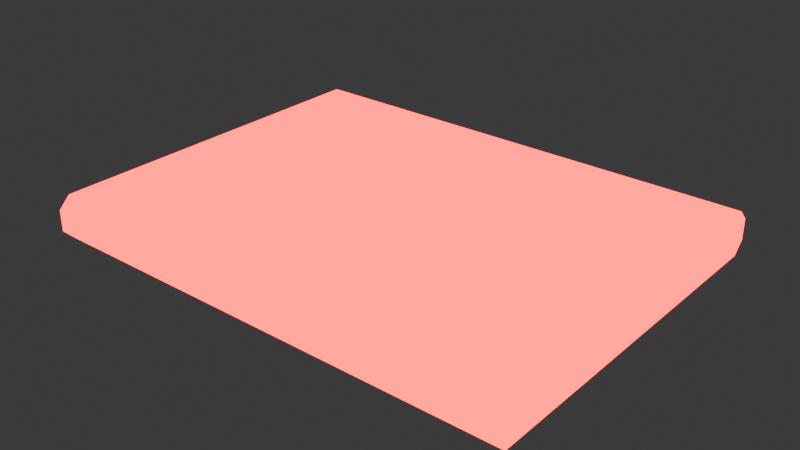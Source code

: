 # Source: CollectableLog.blend  (saved by Blender 4.3.34; exported with 4.5.12 LTS)
import bpy
from mathutils import Matrix  # noqa: F401  (used for matrix-valued properties, if any)

bpy.ops.wm.read_factory_settings(use_empty=True)
scene = bpy.context.scene
scene.name = 'Scene'

# ---- collections
col_collection = bpy.data.collections.new('Collection'); scene.collection.children.link(col_collection)

# ---- images (referenced by path relative to the original .blend; pixels are not part of the script)
import os
ASSET_DIR = os.environ.get("B2B_ASSET_DIR", "")  # directory of the original .blend (textures are referenced by path, not embedded)
HERE = os.path.dirname(os.path.abspath(__file__))  # packed textures are extracted next to this script under _unpacked/

def load_image(name, relpath, width, height, colorspace="sRGB"):
    """Load a texture the original file referenced (path relative to the .blend, or extracted next to this script)."""
    p = next((c for c in (os.path.join(HERE, relpath), os.path.join(ASSET_DIR, relpath)) if relpath and os.path.exists(c)), "")
    if p:
        img = bpy.data.images.load(p, check_existing=True)
        img.name = name
    else:  # same state as the original file: an image datablock whose file is absent (Cycles renders it pink)
        img = bpy.data.images.new(name, width, height)
        img.source = "FILE"
        img.filepath = "//" + (relpath or name)
    img.colorspace_settings.name = colorspace
    return img
img_t_prop_log_defaultmaterial_basecolor_png = load_image('T_prop_log_DefaultMaterial_BaseColor.png', 'T_prop_log_DefaultMaterial_BaseColor.png', 1024, 1024, 'sRGB')
img_t_prop_log_defaultmaterial_occlusionroughnessmetallic_png = load_image('T_prop_log_DefaultMaterial_OcclusionRoughnessMetallic.png', 'T_prop_log_DefaultMaterial_OcclusionRoughnessMetallic.png', 1024, 1024, 'Non-Color')
img_t_prop_log_defaultmaterial_normal_png = load_image('T_prop_log_DefaultMaterial_Normal.png', 'T_prop_log_DefaultMaterial_Normal.png', 1024, 1024, 'Non-Color')
img_t_prop_log_defaultmaterial_emissive_png = load_image('T_prop_log_DefaultMaterial_Emissive.png', 'T_prop_log_DefaultMaterial_Emissive.png', 1024, 1024, 'Non-Color')

# ---- materials (node trees are filled in below, after node groups)
mat_mi_logmaterial = bpy.data.materials.new('MI_LogMaterial')

# ---- material node trees
mat_mi_logmaterial.use_nodes = True; mat_mi_logmaterial.node_tree.nodes.clear()
_N = mat_mi_logmaterial.node_tree.nodes; _L = mat_mi_logmaterial.node_tree.links
n0 = _N.new('ShaderNodeBsdfPrincipled'); n0.name = 'Principled BSDF'; n0.location = (10, 300)
n0.inputs[27].default_value = (1.0, 0.003621, 0.0, 1.0)
n1 = _N.new('ShaderNodeOutputMaterial'); n1.name = 'Material Output'; n1.location = (300, 300)
n2 = _N.new('ShaderNodeTexImage'); n2.name = 'Image Texture'; n2.location = (-695, 286)
n2.image = img_t_prop_log_defaultmaterial_basecolor_png
n3 = _N.new('ShaderNodeTexImage'); n3.name = 'Image Texture.001'; n3.location = (-703, -501)
n3.image = img_t_prop_log_defaultmaterial_occlusionroughnessmetallic_png
n4 = _N.new('ShaderNodeSeparateColor'); n4.name = 'Separate Color'; n4.location = (-415, -446)
n5 = _N.new('ShaderNodeTexImage'); n5.name = 'Image Texture.002'; n5.location = (-716, -784)
n5.image = img_t_prop_log_defaultmaterial_normal_png
n6 = _N.new('ShaderNodeNormalMap'); n6.name = 'Normal Map'; n6.location = (-415, -776)
n7 = _N.new('ShaderNodeTexImage'); n7.name = 'Image Texture.003'; n7.location = (-755, -73)
n7.image = img_t_prop_log_defaultmaterial_emissive_png
n8 = _N.new('ShaderNodeMath'); n8.name = 'Math'; n8.location = (-485, -97)
n8.operation = 'MULTIPLY'
n8.inputs[1].default_value = 20.0
_L.new(n0.outputs[0], n1.inputs[0])
_L.new(n2.outputs[0], n0.inputs[0])
_L.new(n3.outputs[0], n4.inputs[0])
_L.new(n4.outputs[2], n0.inputs[1])
_L.new(n4.outputs[1], n0.inputs[2])
_L.new(n5.outputs[0], n6.inputs[1])
_L.new(n6.outputs[0], n0.inputs[5])
_L.new(n7.outputs[0], n8.inputs[0])
_L.new(n8.outputs[0], n0.inputs[28])
n1.is_active_output = True

# ---- world
world_world = bpy.data.worlds.new('World'); scene.world = world_world
world_world.use_nodes = True; world_world.node_tree.nodes.clear()
_N = world_world.node_tree.nodes; _L = world_world.node_tree.links
n0 = _N.new('ShaderNodeOutputWorld'); n0.name = 'World Output'; n0.location = (300, 300)
n1 = _N.new('ShaderNodeBackground'); n1.name = 'Background'; n1.location = (10, 300)
n1.inputs[0].default_value = (0.05088, 0.05088, 0.05088, 1.0)
_L.new(n1.outputs[0], n0.inputs[0])
n0.is_active_output = True
world_world.color = (0.05088, 0.05088, 0.05088)
world_world.sun_shadow_jitter_overblur = 0.0

# ---- meshes
me_cube_001 = bpy.data.meshes.new('Cube.001')
me_cube_001.from_pydata([(12.58, -9.31, 1.884), (12.58, -9.916, 1.278), (12.58, 9.916, 1.278), (12.58, 9.31, 1.884), (-12.58, -9.916, 1.278), (-12.58, -9.31, 1.884), (-12.58, 9.31, 1.884), (-12.58, 9.916, 1.278), (-12.58, 9.916, 0.1644), (-12.58, 9.31, -0.4413), (-12.58, -9.31, -0.4413), (-12.58, -9.916, 0.1644), (12.58, 9.31, -0.4413), (12.58, 9.916, 0.1644), (12.58, -9.916, 0.1644), (12.58, -9.31, -0.4413)], [], [(15, 12, 0), (11, 1, 4), (9, 15, 10), (13, 7, 2), (6, 7, 9), (3, 7, 6), (5, 1, 0), (15, 11, 10), (9, 13, 12), (6, 0, 3), (12, 13, 2), (2, 3, 12), (3, 0, 12), (0, 1, 14), (14, 15, 0), (11, 14, 1), (9, 12, 15), (13, 8, 7), (7, 8, 9), (9, 10, 5), (10, 11, 5), (11, 4, 5), (5, 6, 9), (3, 2, 7), (5, 4, 1), (15, 14, 11), (9, 8, 13), (6, 5, 0)])
me_cube_001.polygons.foreach_set('use_smooth', [True] * 28)
_k = set([(0, 1), (0, 3), (0, 5), (1, 4), (1, 14), (2, 3), (2, 7), (2, 13), (3, 6), (4, 5), (4, 11), (5, 6), (6, 7), (7, 8), (8, 9), (8, 13), (9, 10), (9, 12), (10, 11), (10, 15), (11, 14), (12, 13), (12, 15), (14, 15)])
me_cube_001.attributes.new('sharp_edge', 'BOOLEAN', 'EDGE').data.foreach_set('value', [ (min(e.vertices), max(e.vertices)) in _k for e in me_cube_001.edges])
_uv = me_cube_001.uv_layers.new(name='UVMap')
_uv.uv.foreach_set('vector', [0.02453, 0.7933, 0.531, 0.7932, 0.02454, 0.8566, 0.008366, 0.9548, 0.8459, 0.9918, 0.008366, 0.9918, 0.9412, 0.004816, 0.5354, 0.5533, 0.5354, 0.004816, 0.009263, 0.9144, 0.8468, 0.9515, 0.009263, 0.9515, 0.5346, 0.7211, 0.5511, 0.7375, 0.5346, 0.7843, 0.9704, 0.8413, 0.9503, 0.004933, 0.9704, 0.004933, 0.845, 0.8906, 0.008616, 0.9108, 0.008616, 0.8906, 0.845, 0.8647, 0.008616, 0.8848, 0.008616, 0.8647, 0.9948, 0.8421, 0.9747, 0.005771, 0.9948, 0.005771, 0.004574, 0.005895, 0.5249, 0.7092, 0.004574, 0.7092, 0.531, 0.7932, 0.5475, 0.8097, 0.5475, 0.84, 0.5475, 0.84, 0.531, 0.8565, 0.531, 0.7932, 0.531, 0.8565, 0.02454, 0.8566, 0.531, 0.7932, 0.02454, 0.8566, 0.008064, 0.8401, 0.008057, 0.8098, 0.008057, 0.8098, 0.02453, 0.7933, 0.02454, 0.8566, 0.008366, 0.9548, 0.8459, 0.9548, 0.8459, 0.9918, 0.9412, 0.004816, 0.9412, 0.5533, 0.5354, 0.5533, 0.009263, 0.9144, 0.8468, 0.9144, 0.8468, 0.9515, 0.5511, 0.7375, 0.5511, 0.7678, 0.5346, 0.7843, 0.5346, 0.7843, 0.02814, 0.7844, 0.02813, 0.7212, 0.02814, 0.7844, 0.01166, 0.7679, 0.02813, 0.7212, 0.01166, 0.7679, 0.01166, 0.7376, 0.02813, 0.7212, 0.02813, 0.7212, 0.5346, 0.7211, 0.5346, 0.7843, 0.9704, 0.8413, 0.9503, 0.8413, 0.9503, 0.004933, 0.845, 0.8906, 0.845, 0.9108, 0.008616, 0.9108, 0.845, 0.8647, 0.845, 0.8848, 0.008616, 0.8848, 0.9948, 0.8421, 0.9747, 0.8421, 0.9747, 0.005771, 0.004574, 0.005895, 0.5249, 0.005895, 0.5249, 0.7092])
me_cube_001.materials.append(mat_mi_logmaterial)
me_cube_001.update()
me_cube_001.normals_split_custom_set([tuple(v) for v in zip(*[iter([1.0, -6.092e-07, 0.0, 1.0, -2.038e-07, 0.0, 1.0, 4.311e-07, 0.0, 3.789e-07, -1.0, 0.0, 3.789e-07, -1.0, 0.0, 3.789e-07, -1.0, 0.0, -7.015e-10, 1.008e-07, -1.0, 8.152e-10, 1.008e-07, -1.0, -3.956e-09, 1.008e-07, -1.0, -3.789e-07, 1.0, 0.0, -3.789e-07, 1.0, 0.0, -3.789e-07, 1.0, 0.0, -1.0, -2.35e-07, 0.0, -1.0, -2.032e-07, 0.0, -1.0, -4.937e-07, 0.0, -2.676e-07, 0.7071, 0.7071, -2.384e-07, 0.7071, 0.7071, -2.378e-07, 0.7071, 0.7071, 2.676e-07, -0.7071, 0.7071, 2.384e-07, -0.7071, 0.7071, 2.378e-07, -0.7071, 0.7071, 2.658e-07, -0.7071, -0.7071, 2.418e-07, -0.7071, -0.7071, 2.412e-07, -0.7071, -0.7071, -2.645e-07, 0.7071, -0.7071, -2.417e-07, 0.7071, -0.7071, -2.412e-07, 0.7071, -0.7071, -2.309e-09, -8.963e-08, 1.0, -1.575e-09, -8.963e-08, 1.0, 0.0, -8.963e-08, 1.0, 1.0, -2.038e-07, 0.0, 1.0, 0.0, 0.0, 1.0, -2.319e-06, 0.0, 1.0, -2.319e-06, 0.0, 1.0, -7.266e-07, 0.0, 1.0, -2.038e-07, 0.0, 1.0, -7.266e-07, 0.0, 1.0, 4.311e-07, 0.0, 1.0, -2.038e-07, 0.0, 1.0, 4.311e-07, 0.0, 1.0, 2.827e-06, 0.0, 1.0, -1.913e-06, 0.0, 1.0, -1.913e-06, 0.0, 1.0, -6.092e-07, 0.0, 1.0, 4.311e-07, 0.0, 3.789e-07, -1.0, 0.0, 3.789e-07, -1.0, 0.0, 3.789e-07, -1.0, 0.0, -7.015e-10, 1.008e-07, -1.0, 4.07e-09, 1.008e-07, -1.0, 8.152e-10, 1.008e-07, -1.0, -3.789e-07, 1.0, 0.0, -3.789e-07, 1.0, 0.0, -3.789e-07, 1.0, 0.0, -1.0, -2.032e-07, 0.0, -1.0, -1.414e-06, 0.0, -1.0, -4.937e-07, 0.0, -1.0, -4.937e-07, 0.0, -1.0, -1.175e-07, 0.0, -1.0, -1.268e-07, 0.0, -1.0, -1.175e-07, 0.0, -1.0, 0.0, 0.0, -1.0, -1.268e-07, 0.0, -1.0, 0.0, 0.0, -1.0, 0.0, 0.0, -1.0, -1.268e-07, 0.0, -1.0, -1.268e-07, 0.0, -1.0, -2.35e-07, 0.0, -1.0, -4.937e-07, 0.0, -2.676e-07, 0.7071, 0.7071, -2.682e-07, 0.7071, 0.7071, -2.384e-07, 0.7071, 0.7071, 2.676e-07, -0.7071, 0.7071, 2.682e-07, -0.7071, 0.7071, 2.384e-07, -0.7071, 0.7071, 2.658e-07, -0.7071, -0.7071, 2.664e-07, -0.7071, -0.7071, 2.418e-07, -0.7071, -0.7071, -2.645e-07, 0.7071, -0.7071, -2.65e-07, 0.7071, -0.7071, -2.417e-07, 0.7071, -0.7071, -2.309e-09, -8.963e-08, 1.0, -3.884e-09, -8.963e-08, 1.0, -1.575e-09, -8.963e-08, 1.0])] * 3)])
arm_armature = bpy.data.armatures.new('Armature')  # bones are not reproduced

# ---- objects
ob_ta_prop_log = bpy.data.objects.new('TA_prop_log', me_cube_001)
ob_logarmature = bpy.data.objects.new('LogArmature', arm_armature)

# ---- transforms, parenting, visibility, modifiers, constraints
ob_ta_prop_log.parent = ob_logarmature
ob_ta_prop_log.location = (0.0, 0.0, 0.0)
ob_ta_prop_log.color = (0.8, 0.8, 0.8, 1.0)
_vg = ob_ta_prop_log.vertex_groups.new(name='Root')
_vg.add([0, 1, 2, 3, 4, 5, 6, 7, 8, 9, 10, 11, 12, 13, 14, 15], 1.0, 'REPLACE')
_m = ob_ta_prop_log.modifiers.new('Armature', 'ARMATURE')
_m.object = ob_logarmature
ob_logarmature.location = (0.0, 0.0, 0.0)
ob_logarmature.show_in_front = True

# ---- collection membership
col_collection.objects.link(ob_ta_prop_log)
col_collection.objects.link(ob_logarmature)

# ---- scene / render settings (as saved in the file)
scene.frame_start = 1; scene.frame_end = 250; scene.frame_set(1)
scene.render.engine = 'BLENDER_EEVEE_NEXT'
scene.unit_settings.scale_length = 0.01
bpy.context.view_layer.update()

# ---- added for rendering (the .blend has no active camera and no usable light): camera, sun
cam_auto = bpy.data.cameras.new('AutoCamera')
cam_auto.lens = 50.0
cam_auto.sensor_width = 36.0
cam_auto.clip_end = 1000.0
ob_auto_camera = bpy.data.objects.new('AutoCamera', cam_auto)
scene.collection.objects.link(ob_auto_camera)
ob_auto_camera.location = (29.7248, -35.6697, 24.501)
ob_auto_camera.rotation_euler = (1.09748, -7.21219e-08, 0.694738)
scene.camera = ob_auto_camera
light_auto_sun = bpy.data.lights.new('AutoSun', 'SUN')
light_auto_sun.energy = 3.0
light_auto_sun.angle = 0.0523599
ob_auto_sun = bpy.data.objects.new('AutoSun', light_auto_sun)
scene.collection.objects.link(ob_auto_sun)
ob_auto_sun.rotation_euler = (0.872665, 0.174533, 0.523599)
bpy.context.view_layer.update()
